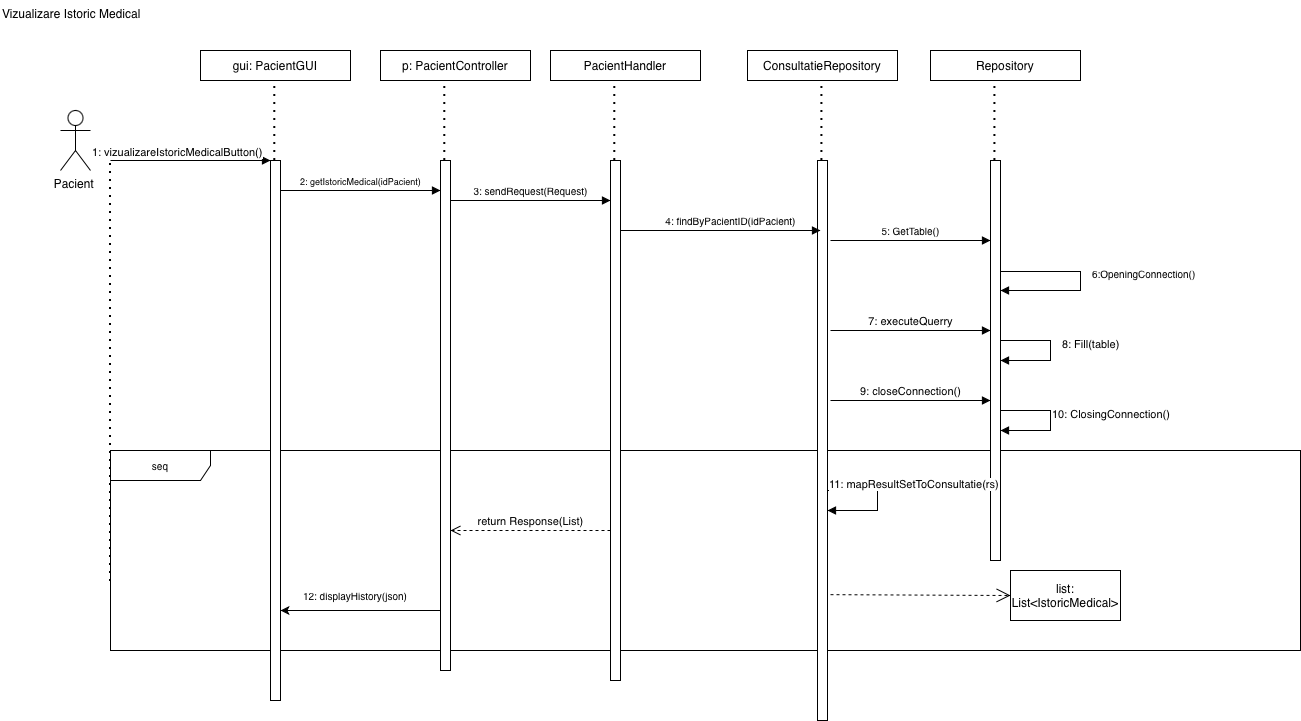

The diagram above was exported from draw.io. Its source (the exported page's mxGraphModel, read from the mxfile embedded in the PNG):
<mxGraphModel dx="1263" dy="815" grid="1" gridSize="10" guides="1" tooltips="1" connect="1" arrows="1" fold="1" page="1" pageScale="1" pageWidth="827" pageHeight="1169" math="0" shadow="0">
  <root>
    <mxCell id="0" />
    <mxCell id="1" parent="0" />
    <mxCell id="oJSzy0xHnFtEU4sNJOGp-173" parent="1" style="shape=umlFrame;whiteSpace=wrap;html=1;pointerEvents=0;width=100;height=30;" value="&lt;font style=&quot;font-size: 10px;&quot;&gt;seq&lt;/font&gt;" vertex="1">
      <mxGeometry height="200" width="1190" x="870" y="810" as="geometry" />
    </mxCell>
    <mxCell id="oJSzy0xHnFtEU4sNJOGp-174" parent="1" style="shape=umlActor;verticalLabelPosition=bottom;verticalAlign=top;html=1;outlineConnect=0;" value="Pacient&amp;nbsp;" vertex="1">
      <mxGeometry height="60" width="30" x="820" y="470" as="geometry" />
    </mxCell>
    <mxCell id="oJSzy0xHnFtEU4sNJOGp-175" edge="1" parent="1" style="endArrow=block;endFill=1;html=1;edgeStyle=orthogonalEdgeStyle;align=left;verticalAlign=top;rounded=0;" value="">
      <mxGeometry relative="1" x="-1" as="geometry">
        <mxPoint x="870" y="520" as="sourcePoint" />
        <mxPoint x="1030" y="520" as="targetPoint" />
      </mxGeometry>
    </mxCell>
    <mxCell id="oJSzy0xHnFtEU4sNJOGp-176" connectable="0" parent="oJSzy0xHnFtEU4sNJOGp-175" style="edgeLabel;resizable=0;html=1;align=left;verticalAlign=bottom;" value="1: vizualizareIstoricMedicalButton()" vertex="1">
      <mxGeometry relative="1" x="-1" as="geometry">
        <mxPoint x="-20" as="offset" />
      </mxGeometry>
    </mxCell>
    <mxCell id="oJSzy0xHnFtEU4sNJOGp-177" edge="1" parent="1" style="endArrow=none;dashed=1;html=1;dashPattern=1 3;strokeWidth=2;rounded=0;" value="">
      <mxGeometry height="50" relative="1" width="50" as="geometry">
        <mxPoint x="870" y="941" as="sourcePoint" />
        <mxPoint x="870" y="520" as="targetPoint" />
      </mxGeometry>
    </mxCell>
    <mxCell id="oJSzy0xHnFtEU4sNJOGp-178" parent="1" style="html=1;points=[[0,0,0,0,5],[0,1,0,0,-5],[1,0,0,0,5],[1,1,0,0,-5]];perimeter=orthogonalPerimeter;outlineConnect=0;targetShapes=umlLifeline;portConstraint=eastwest;newEdgeStyle={&quot;curved&quot;:0,&quot;rounded&quot;:0};" value="" vertex="1">
      <mxGeometry height="540" width="10" x="1030" y="520" as="geometry" />
    </mxCell>
    <mxCell id="oJSzy0xHnFtEU4sNJOGp-179" parent="1" style="rounded=0;whiteSpace=wrap;html=1;" value="gui: PacientGUI" vertex="1">
      <mxGeometry height="30" width="150" x="960" y="410" as="geometry" />
    </mxCell>
    <mxCell id="oJSzy0xHnFtEU4sNJOGp-180" edge="1" parent="1" style="endArrow=none;dashed=1;html=1;dashPattern=1 3;strokeWidth=2;rounded=0;" value="">
      <mxGeometry height="50" relative="1" width="50" as="geometry">
        <mxPoint x="1034.29" y="520" as="sourcePoint" />
        <mxPoint x="1034.29" y="440" as="targetPoint" />
      </mxGeometry>
    </mxCell>
    <mxCell id="oJSzy0xHnFtEU4sNJOGp-181" edge="1" parent="1" style="endArrow=block;endFill=1;html=1;edgeStyle=orthogonalEdgeStyle;align=left;verticalAlign=top;rounded=0;" value="">
      <mxGeometry relative="1" x="-1" as="geometry">
        <mxPoint x="1040" y="550" as="sourcePoint" />
        <mxPoint x="1200" y="550" as="targetPoint" />
      </mxGeometry>
    </mxCell>
    <mxCell id="oJSzy0xHnFtEU4sNJOGp-182" connectable="0" parent="oJSzy0xHnFtEU4sNJOGp-181" style="edgeLabel;html=1;align=center;verticalAlign=middle;resizable=0;points=[];" value="&lt;span style=&quot;font-size: 9px;&quot;&gt;2: getIstoricMedical(idPacient)&lt;/span&gt;" vertex="1">
      <mxGeometry relative="1" x="0.4804" y="8" as="geometry">
        <mxPoint x="-39" y="-2" as="offset" />
      </mxGeometry>
    </mxCell>
    <mxCell id="oJSzy0xHnFtEU4sNJOGp-183" parent="1" style="html=1;points=[[0,0,0,0,5],[0,1,0,0,-5],[1,0,0,0,5],[1,1,0,0,-5]];perimeter=orthogonalPerimeter;outlineConnect=0;targetShapes=umlLifeline;portConstraint=eastwest;newEdgeStyle={&quot;curved&quot;:0,&quot;rounded&quot;:0};" value="" vertex="1">
      <mxGeometry height="510" width="10" x="1200" y="520" as="geometry" />
    </mxCell>
    <mxCell id="oJSzy0xHnFtEU4sNJOGp-184" edge="1" parent="1" style="endArrow=none;dashed=1;html=1;dashPattern=1 3;strokeWidth=2;rounded=0;" value="">
      <mxGeometry height="50" relative="1" width="50" as="geometry">
        <mxPoint x="1204.29" y="520" as="sourcePoint" />
        <mxPoint x="1204.29" y="440" as="targetPoint" />
      </mxGeometry>
    </mxCell>
    <mxCell id="oJSzy0xHnFtEU4sNJOGp-185" parent="1" style="rounded=0;whiteSpace=wrap;html=1;" value="p: PacientController" vertex="1">
      <mxGeometry height="30" width="150" x="1140" y="410" as="geometry" />
    </mxCell>
    <mxCell id="oJSzy0xHnFtEU4sNJOGp-186" parent="1" style="html=1;points=[[0,0,0,0,5],[0,1,0,0,-5],[1,0,0,0,5],[1,1,0,0,-5]];perimeter=orthogonalPerimeter;outlineConnect=0;targetShapes=umlLifeline;portConstraint=eastwest;newEdgeStyle={&quot;curved&quot;:0,&quot;rounded&quot;:0};" value="" vertex="1">
      <mxGeometry height="520" width="10" x="1370" y="520" as="geometry" />
    </mxCell>
    <mxCell id="oJSzy0xHnFtEU4sNJOGp-187" edge="1" parent="1" style="endArrow=none;dashed=1;html=1;dashPattern=1 3;strokeWidth=2;rounded=0;" value="">
      <mxGeometry height="50" relative="1" width="50" as="geometry">
        <mxPoint x="1374.2885714285712" y="520" as="sourcePoint" />
        <mxPoint x="1374.2885714285712" y="440" as="targetPoint" />
      </mxGeometry>
    </mxCell>
    <mxCell id="oJSzy0xHnFtEU4sNJOGp-188" parent="1" style="rounded=0;whiteSpace=wrap;html=1;" value="PacientHandler" vertex="1">
      <mxGeometry height="30" width="150" x="1309.9985714285713" y="410" as="geometry" />
    </mxCell>
    <mxCell id="oJSzy0xHnFtEU4sNJOGp-189" edge="1" parent="1" style="endArrow=block;endFill=1;html=1;edgeStyle=orthogonalEdgeStyle;align=left;verticalAlign=top;rounded=0;" value="">
      <mxGeometry relative="1" x="-1" as="geometry">
        <mxPoint x="1210" y="560" as="sourcePoint" />
        <mxPoint x="1370" y="560" as="targetPoint" />
      </mxGeometry>
    </mxCell>
    <mxCell id="oJSzy0xHnFtEU4sNJOGp-190" connectable="0" parent="oJSzy0xHnFtEU4sNJOGp-189" style="edgeLabel;html=1;align=center;verticalAlign=middle;resizable=0;points=[];" value="&lt;font style=&quot;font-size: 10px;&quot;&gt;3: sendRequest(Request)&lt;/font&gt;" vertex="1">
      <mxGeometry relative="1" x="0.4804" y="8" as="geometry">
        <mxPoint x="-39" y="-2" as="offset" />
      </mxGeometry>
    </mxCell>
    <mxCell id="oJSzy0xHnFtEU4sNJOGp-191" parent="1" style="html=1;points=[[0,0,0,0,5],[0,1,0,0,-5],[1,0,0,0,5],[1,1,0,0,-5]];perimeter=orthogonalPerimeter;outlineConnect=0;targetShapes=umlLifeline;portConstraint=eastwest;newEdgeStyle={&quot;curved&quot;:0,&quot;rounded&quot;:0};" value="" vertex="1">
      <mxGeometry height="560" width="10" x="1577" y="520" as="geometry" />
    </mxCell>
    <mxCell id="oJSzy0xHnFtEU4sNJOGp-192" parent="1" style="rounded=0;whiteSpace=wrap;html=1;" value="ConsultatieRepository" vertex="1">
      <mxGeometry height="30" width="150" x="1507" y="410" as="geometry" />
    </mxCell>
    <mxCell id="oJSzy0xHnFtEU4sNJOGp-193" edge="1" parent="1" style="endArrow=none;dashed=1;html=1;dashPattern=1 3;strokeWidth=2;rounded=0;" value="">
      <mxGeometry height="50" relative="1" width="50" as="geometry">
        <mxPoint x="1581.4099999999999" y="520" as="sourcePoint" />
        <mxPoint x="1581.4099999999999" y="440" as="targetPoint" />
      </mxGeometry>
    </mxCell>
    <mxCell id="oJSzy0xHnFtEU4sNJOGp-194" edge="1" parent="1" style="endArrow=block;endFill=1;html=1;edgeStyle=orthogonalEdgeStyle;align=left;verticalAlign=top;rounded=0;" value="">
      <mxGeometry relative="1" x="-1" as="geometry">
        <mxPoint x="1590" y="690" as="sourcePoint" />
        <mxPoint x="1750" y="690" as="targetPoint" />
      </mxGeometry>
    </mxCell>
    <mxCell id="oJSzy0xHnFtEU4sNJOGp-195" connectable="0" parent="oJSzy0xHnFtEU4sNJOGp-194" style="edgeLabel;html=1;align=center;verticalAlign=middle;resizable=0;points=[];" value="7: executeQuerry" vertex="1">
      <mxGeometry relative="1" x="0.4804" y="8" as="geometry">
        <mxPoint x="-39" y="-2" as="offset" />
      </mxGeometry>
    </mxCell>
    <mxCell id="oJSzy0xHnFtEU4sNJOGp-196" edge="1" parent="1" style="html=1;verticalAlign=bottom;endArrow=open;dashed=1;endSize=8;curved=0;rounded=0;" value="return Response(List)">
      <mxGeometry relative="1" as="geometry">
        <mxPoint x="1370" y="890" as="sourcePoint" />
        <mxPoint x="1209.9985714285713" y="890" as="targetPoint" />
      </mxGeometry>
    </mxCell>
    <mxCell id="oJSzy0xHnFtEU4sNJOGp-197" parent="1" style="rounded=0;whiteSpace=wrap;html=1;" value="Repository" vertex="1">
      <mxGeometry height="30" width="150" x="1690" y="410" as="geometry" />
    </mxCell>
    <mxCell id="oJSzy0xHnFtEU4sNJOGp-198" edge="1" parent="1" style="endArrow=block;endFill=1;html=1;edgeStyle=orthogonalEdgeStyle;align=left;verticalAlign=top;rounded=0;" value="">
      <mxGeometry relative="1" x="-1" as="geometry">
        <mxPoint x="1380" y="590" as="sourcePoint" />
        <mxPoint x="1580" y="590" as="targetPoint" />
      </mxGeometry>
    </mxCell>
    <mxCell id="oJSzy0xHnFtEU4sNJOGp-199" connectable="0" parent="oJSzy0xHnFtEU4sNJOGp-198" style="edgeLabel;html=1;align=center;verticalAlign=middle;resizable=0;points=[];" value="&lt;font style=&quot;font-size: 10px;&quot;&gt;4: findByPacientID(idPacient)&lt;/font&gt;" vertex="1">
      <mxGeometry relative="1" x="0.4804" y="8" as="geometry">
        <mxPoint x="-39" y="-2" as="offset" />
      </mxGeometry>
    </mxCell>
    <mxCell id="oJSzy0xHnFtEU4sNJOGp-200" parent="1" style="html=1;points=[[0,0,0,0,5],[0,1,0,0,-5],[1,0,0,0,5],[1,1,0,0,-5]];perimeter=orthogonalPerimeter;outlineConnect=0;targetShapes=umlLifeline;portConstraint=eastwest;newEdgeStyle={&quot;curved&quot;:0,&quot;rounded&quot;:0};" value="" vertex="1">
      <mxGeometry height="400" width="10" x="1750" y="520" as="geometry" />
    </mxCell>
    <mxCell id="oJSzy0xHnFtEU4sNJOGp-201" edge="1" parent="1" style="endArrow=none;dashed=1;html=1;dashPattern=1 3;strokeWidth=2;rounded=0;" value="">
      <mxGeometry height="50" relative="1" width="50" as="geometry">
        <mxPoint x="1754.4099999999999" y="520" as="sourcePoint" />
        <mxPoint x="1754.4099999999999" y="440" as="targetPoint" />
      </mxGeometry>
    </mxCell>
    <mxCell id="oJSzy0xHnFtEU4sNJOGp-202" edge="1" parent="1" style="endArrow=block;endFill=1;html=1;edgeStyle=orthogonalEdgeStyle;align=left;verticalAlign=top;rounded=0;" value="">
      <mxGeometry relative="1" x="-1" as="geometry">
        <mxPoint x="1590" y="600" as="sourcePoint" />
        <mxPoint x="1750" y="600" as="targetPoint" />
      </mxGeometry>
    </mxCell>
    <mxCell id="oJSzy0xHnFtEU4sNJOGp-203" connectable="0" parent="oJSzy0xHnFtEU4sNJOGp-202" style="edgeLabel;html=1;align=center;verticalAlign=middle;resizable=0;points=[];" value="&lt;font style=&quot;font-size: 10px;&quot;&gt;5: GetTable()&lt;/font&gt;" vertex="1">
      <mxGeometry relative="1" x="0.4804" y="8" as="geometry">
        <mxPoint x="-39" y="-2" as="offset" />
      </mxGeometry>
    </mxCell>
    <mxCell id="oJSzy0xHnFtEU4sNJOGp-204" edge="1" parent="1" style="endArrow=block;endFill=1;html=1;edgeStyle=orthogonalEdgeStyle;align=left;verticalAlign=top;rounded=0;" target="oJSzy0xHnFtEU4sNJOGp-200" value="">
      <mxGeometry relative="1" x="-1" as="geometry">
        <Array as="points">
          <mxPoint x="1760" y="631" />
          <mxPoint x="1840" y="631" />
          <mxPoint x="1840" y="650" />
        </Array>
        <mxPoint x="1760" y="620" as="sourcePoint" />
        <mxPoint x="1830" y="650" as="targetPoint" />
      </mxGeometry>
    </mxCell>
    <mxCell id="oJSzy0xHnFtEU4sNJOGp-205" parent="1" style="text;whiteSpace=wrap;html=1;" value="&lt;span style=&quot;caret-color: rgb(0, 0, 0); color: rgb(0, 0, 0); font-family: Helvetica; font-style: normal; font-variant-caps: normal; font-weight: 400; letter-spacing: normal; text-align: center; text-indent: 0px; text-transform: none; white-space: nowrap; word-spacing: 0px; -webkit-text-stroke-width: 0px; background-color: rgb(255, 255, 255); text-decoration: none; float: none; display: inline !important;&quot;&gt;&lt;font style=&quot;font-size: 10px;&quot;&gt;6:OpeningConnection()&lt;/font&gt;&lt;/span&gt;" vertex="1">
      <mxGeometry height="40" width="140" x="1850" y="620" as="geometry" />
    </mxCell>
    <mxCell id="oJSzy0xHnFtEU4sNJOGp-206" edge="1" parent="1" style="endArrow=block;endFill=1;html=1;edgeStyle=orthogonalEdgeStyle;align=left;verticalAlign=top;rounded=0;" target="oJSzy0xHnFtEU4sNJOGp-200" value="">
      <mxGeometry relative="1" x="-1" as="geometry">
        <Array as="points">
          <mxPoint x="1810" y="700" />
          <mxPoint x="1810" y="720" />
        </Array>
        <mxPoint x="1760" y="700" as="sourcePoint" />
        <mxPoint x="1920" y="700" as="targetPoint" />
      </mxGeometry>
    </mxCell>
    <mxCell id="oJSzy0xHnFtEU4sNJOGp-207" parent="1" style="text;whiteSpace=wrap;html=1;" value="&lt;span style=&quot;font-size: 11px; text-align: center; white-space: nowrap; background-color: rgb(255, 255, 255);&quot;&gt;8: Fill(table)&lt;/span&gt;" vertex="1">
      <mxGeometry height="40" width="90" x="1820" y="690" as="geometry" />
    </mxCell>
    <mxCell id="oJSzy0xHnFtEU4sNJOGp-208" edge="1" parent="1" style="endArrow=block;endFill=1;html=1;edgeStyle=orthogonalEdgeStyle;align=left;verticalAlign=top;rounded=0;" value="">
      <mxGeometry relative="1" x="-1" as="geometry">
        <mxPoint x="1590" y="760" as="sourcePoint" />
        <mxPoint x="1750" y="760" as="targetPoint" />
      </mxGeometry>
    </mxCell>
    <mxCell id="oJSzy0xHnFtEU4sNJOGp-209" connectable="0" parent="oJSzy0xHnFtEU4sNJOGp-208" style="edgeLabel;html=1;align=center;verticalAlign=middle;resizable=0;points=[];" value="9: closeConnection()" vertex="1">
      <mxGeometry relative="1" x="0.4804" y="8" as="geometry">
        <mxPoint x="-39" y="-2" as="offset" />
      </mxGeometry>
    </mxCell>
    <mxCell id="oJSzy0xHnFtEU4sNJOGp-210" edge="1" parent="1" style="endArrow=block;endFill=1;html=1;edgeStyle=orthogonalEdgeStyle;align=left;verticalAlign=top;rounded=0;" value="">
      <mxGeometry relative="1" x="-1" as="geometry">
        <Array as="points">
          <mxPoint x="1810" y="770" />
          <mxPoint x="1810" y="790" />
        </Array>
        <mxPoint x="1760" y="770" as="sourcePoint" />
        <mxPoint x="1760" y="790" as="targetPoint" />
      </mxGeometry>
    </mxCell>
    <mxCell id="oJSzy0xHnFtEU4sNJOGp-211" parent="1" style="text;whiteSpace=wrap;html=1;" value="&lt;span style=&quot;caret-color: rgb(0, 0, 0); color: rgb(0, 0, 0); font-family: Helvetica; font-size: 11px; font-style: normal; font-variant-caps: normal; font-weight: 400; letter-spacing: normal; orphans: auto; text-align: center; text-indent: 0px; text-transform: none; white-space: nowrap; widows: auto; word-spacing: 0px; -webkit-text-stroke-width: 0px; background-color: rgb(255, 255, 255); text-decoration: none; display: inline !important; float: none;&quot;&gt;10: ClosingConnection()&lt;/span&gt;" vertex="1">
      <mxGeometry height="40" width="90" x="1810" y="760" as="geometry" />
    </mxCell>
    <mxCell id="oJSzy0xHnFtEU4sNJOGp-212" edge="1" parent="1" style="endArrow=classic;html=1;rounded=0;" value="">
      <mxGeometry height="50" relative="1" width="50" as="geometry">
        <mxPoint x="1200" y="970" as="sourcePoint" />
        <mxPoint x="1040" y="970" as="targetPoint" />
      </mxGeometry>
    </mxCell>
    <mxCell id="oJSzy0xHnFtEU4sNJOGp-213" parent="1" style="text;html=1;whiteSpace=wrap;strokeColor=none;fillColor=none;align=center;verticalAlign=middle;rounded=0;" value="&lt;font style=&quot;font-size: 10px;&quot;&gt;12: displayHistory(json)&lt;/font&gt;" vertex="1">
      <mxGeometry height="30" width="210" x="1010" y="940" as="geometry" />
    </mxCell>
    <mxCell id="oJSzy0xHnFtEU4sNJOGp-214" edge="1" parent="1" style="endArrow=block;endFill=1;html=1;edgeStyle=orthogonalEdgeStyle;align=left;verticalAlign=top;rounded=0;" value="">
      <mxGeometry relative="1" x="-1" as="geometry">
        <Array as="points">
          <mxPoint x="1637" y="850" />
          <mxPoint x="1637" y="870" />
        </Array>
        <mxPoint x="1587" y="850" as="sourcePoint" />
        <mxPoint x="1587" y="870" as="targetPoint" />
      </mxGeometry>
    </mxCell>
    <mxCell id="oJSzy0xHnFtEU4sNJOGp-215" parent="1" style="text;whiteSpace=wrap;html=1;" value="&lt;span style=&quot;caret-color: rgb(0, 0, 0); color: rgb(0, 0, 0); font-family: Helvetica; font-size: 11px; font-style: normal; font-variant-caps: normal; font-weight: 400; letter-spacing: normal; orphans: auto; text-align: center; text-indent: 0px; text-transform: none; white-space: nowrap; widows: auto; word-spacing: 0px; -webkit-text-stroke-width: 0px; background-color: rgb(255, 255, 255); text-decoration: none; display: inline !important; float: none;&quot;&gt;11: mapResultSetToConsultatie(rs)&lt;/span&gt;" vertex="1">
      <mxGeometry height="40" width="70" x="1587" y="830" as="geometry" />
    </mxCell>
    <mxCell id="oJSzy0xHnFtEU4sNJOGp-216" edge="1" parent="1" style="endArrow=open;endSize=12;dashed=1;html=1;rounded=0;entryX=0;entryY=0.5;entryDx=0;entryDy=0;" target="oJSzy0xHnFtEU4sNJOGp-217" value="">
      <mxGeometry relative="1" width="160" x="0.0053" as="geometry">
        <mxPoint as="offset" />
        <mxPoint x="1590" y="954.1700000000001" as="sourcePoint" />
        <mxPoint x="1750" y="954" as="targetPoint" />
      </mxGeometry>
    </mxCell>
    <mxCell id="oJSzy0xHnFtEU4sNJOGp-217" parent="1" style="html=1;whiteSpace=wrap;" value="list: List&amp;lt;IstoricMedical&amp;gt;" vertex="1">
      <mxGeometry height="50" width="110" x="1770" y="930" as="geometry" />
    </mxCell>
    <mxCell id="oJSzy0xHnFtEU4sNJOGp-218" parent="1" style="text;whiteSpace=wrap;html=1;" value="Vizualizare Istoric Medical" vertex="1">
      <mxGeometry height="40" width="160" x="760" y="360" as="geometry" />
    </mxCell>
  </root>
</mxGraphModel>